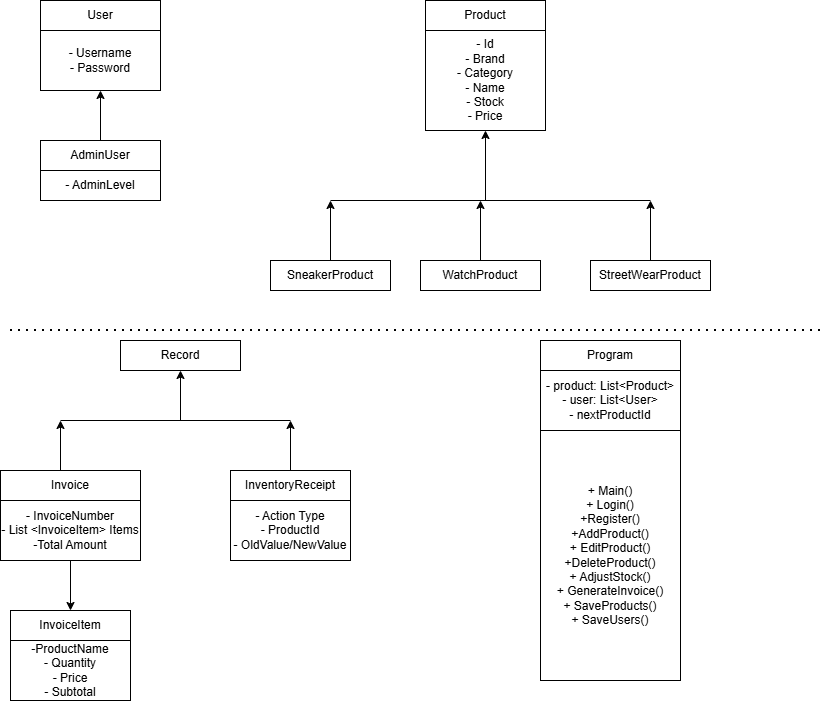

The diagram above was exported from draw.io. Its source (the exported page's mxGraphModel, read from the mxfile embedded in the PNG):
<mxGraphModel dx="2084" dy="1124" grid="1" gridSize="10" guides="1" tooltips="1" connect="1" arrows="1" fold="1" page="1" pageScale="1" pageWidth="850" pageHeight="1100" math="0" shadow="0">
  <root>
    <mxCell id="0" />
    <mxCell id="1" parent="0" />
    <mxCell id="dui7JLBQyX5QBKTn3MyM-1" parent="1" style="rounded=0;whiteSpace=wrap;html=1;" value="User" vertex="1">
      <mxGeometry height="30" width="120" x="40" y="20" as="geometry" />
    </mxCell>
    <mxCell id="dui7JLBQyX5QBKTn3MyM-2" parent="1" style="rounded=0;whiteSpace=wrap;html=1;" value="- Username&lt;div&gt;- Password&lt;/div&gt;" vertex="1">
      <mxGeometry height="60" width="120" x="40" y="50" as="geometry" />
    </mxCell>
    <mxCell id="dui7JLBQyX5QBKTn3MyM-3" edge="1" parent="1" style="endArrow=classic;html=1;rounded=0;" target="dui7JLBQyX5QBKTn3MyM-2" value="">
      <mxGeometry height="50" relative="1" width="50" as="geometry">
        <Array as="points">
          <mxPoint x="100" y="160" />
        </Array>
        <mxPoint x="100" y="160" as="sourcePoint" />
        <mxPoint x="450" y="170" as="targetPoint" />
      </mxGeometry>
    </mxCell>
    <mxCell id="dui7JLBQyX5QBKTn3MyM-4" parent="1" style="rounded=0;whiteSpace=wrap;html=1;" value="AdminUser" vertex="1">
      <mxGeometry height="30" width="120" x="40" y="160" as="geometry" />
    </mxCell>
    <mxCell id="dui7JLBQyX5QBKTn3MyM-5" parent="1" style="rounded=0;whiteSpace=wrap;html=1;" value="- AdminLevel" vertex="1">
      <mxGeometry height="30" width="120" x="40" y="190" as="geometry" />
    </mxCell>
    <mxCell id="dui7JLBQyX5QBKTn3MyM-6" parent="1" style="rounded=0;whiteSpace=wrap;html=1;" value="Product" vertex="1">
      <mxGeometry height="30" width="120" x="425" y="20" as="geometry" />
    </mxCell>
    <mxCell id="dui7JLBQyX5QBKTn3MyM-7" edge="1" parent="1" source="dui7JLBQyX5QBKTn3MyM-6" style="edgeStyle=orthogonalEdgeStyle;rounded=0;orthogonalLoop=1;jettySize=auto;html=1;exitX=0.5;exitY=1;exitDx=0;exitDy=0;" target="dui7JLBQyX5QBKTn3MyM-6">
      <mxGeometry relative="1" as="geometry" />
    </mxCell>
    <mxCell id="dui7JLBQyX5QBKTn3MyM-13" parent="1" style="rounded=0;whiteSpace=wrap;html=1;" value="- Id&lt;div&gt;- Brand&lt;/div&gt;&lt;div&gt;- Category&lt;/div&gt;&lt;div&gt;- Name&lt;/div&gt;&lt;div&gt;- Stock&lt;/div&gt;&lt;div&gt;- Price&lt;/div&gt;" vertex="1">
      <mxGeometry height="100" width="120" x="425" y="50" as="geometry" />
    </mxCell>
    <mxCell id="dui7JLBQyX5QBKTn3MyM-14" edge="1" parent="1" style="endArrow=classic;html=1;rounded=0;entryX=0.5;entryY=1;entryDx=0;entryDy=0;" target="dui7JLBQyX5QBKTn3MyM-13" value="">
      <mxGeometry height="50" relative="1" width="50" as="geometry">
        <mxPoint x="485" y="220" as="sourcePoint" />
        <mxPoint x="450" y="170" as="targetPoint" />
      </mxGeometry>
    </mxCell>
    <mxCell id="dui7JLBQyX5QBKTn3MyM-15" edge="1" parent="1" style="endArrow=none;html=1;rounded=0;" value="">
      <mxGeometry height="50" relative="1" width="50" as="geometry">
        <mxPoint x="330" y="220" as="sourcePoint" />
        <mxPoint x="650" y="220" as="targetPoint" />
      </mxGeometry>
    </mxCell>
    <mxCell id="dui7JLBQyX5QBKTn3MyM-16" edge="1" parent="1" style="endArrow=classic;html=1;rounded=0;" value="">
      <mxGeometry height="50" relative="1" width="50" as="geometry">
        <mxPoint x="330" y="280" as="sourcePoint" />
        <mxPoint x="330" y="220" as="targetPoint" />
      </mxGeometry>
    </mxCell>
    <mxCell id="dui7JLBQyX5QBKTn3MyM-17" edge="1" parent="1" style="endArrow=classic;html=1;rounded=0;" value="">
      <mxGeometry height="50" relative="1" width="50" as="geometry">
        <mxPoint x="480" y="280" as="sourcePoint" />
        <mxPoint x="480" y="220" as="targetPoint" />
      </mxGeometry>
    </mxCell>
    <mxCell id="dui7JLBQyX5QBKTn3MyM-18" edge="1" parent="1" style="endArrow=classic;html=1;rounded=0;" value="">
      <mxGeometry height="50" relative="1" width="50" as="geometry">
        <mxPoint x="650" y="280" as="sourcePoint" />
        <mxPoint x="650" y="220" as="targetPoint" />
      </mxGeometry>
    </mxCell>
    <mxCell id="dui7JLBQyX5QBKTn3MyM-19" parent="1" style="rounded=0;whiteSpace=wrap;html=1;" value="SneakerProduct" vertex="1">
      <mxGeometry height="30" width="120" x="270" y="280" as="geometry" />
    </mxCell>
    <mxCell id="dui7JLBQyX5QBKTn3MyM-20" parent="1" style="rounded=0;whiteSpace=wrap;html=1;" value="WatchProduct" vertex="1">
      <mxGeometry height="30" width="120" x="420" y="280" as="geometry" />
    </mxCell>
    <mxCell id="dui7JLBQyX5QBKTn3MyM-21" parent="1" style="rounded=0;whiteSpace=wrap;html=1;" value="StreetWearProduct" vertex="1">
      <mxGeometry height="30" width="120" x="590" y="280" as="geometry" />
    </mxCell>
    <mxCell id="dui7JLBQyX5QBKTn3MyM-22" edge="1" parent="1" style="endArrow=none;dashed=1;html=1;dashPattern=1 3;strokeWidth=2;rounded=0;" value="">
      <mxGeometry height="50" relative="1" width="50" as="geometry">
        <mxPoint x="10" y="350" as="sourcePoint" />
        <mxPoint x="820" y="350" as="targetPoint" />
      </mxGeometry>
    </mxCell>
    <mxCell id="dui7JLBQyX5QBKTn3MyM-23" parent="1" style="rounded=0;whiteSpace=wrap;html=1;" value="Record" vertex="1">
      <mxGeometry height="30" width="120" x="120" y="360" as="geometry" />
    </mxCell>
    <mxCell id="dui7JLBQyX5QBKTn3MyM-24" edge="1" parent="1" style="endArrow=classic;html=1;rounded=0;entryX=0.5;entryY=1;entryDx=0;entryDy=0;" target="dui7JLBQyX5QBKTn3MyM-23" value="">
      <mxGeometry height="50" relative="1" width="50" as="geometry">
        <mxPoint x="180" y="440" as="sourcePoint" />
        <mxPoint x="450" y="470" as="targetPoint" />
      </mxGeometry>
    </mxCell>
    <mxCell id="dui7JLBQyX5QBKTn3MyM-25" edge="1" parent="1" style="endArrow=none;html=1;rounded=0;" value="">
      <mxGeometry height="50" relative="1" width="50" as="geometry">
        <mxPoint x="60" y="440" as="sourcePoint" />
        <mxPoint x="290" y="440" as="targetPoint" />
      </mxGeometry>
    </mxCell>
    <mxCell id="dui7JLBQyX5QBKTn3MyM-26" edge="1" parent="1" style="endArrow=classic;html=1;rounded=0;" value="">
      <mxGeometry height="50" relative="1" width="50" as="geometry">
        <mxPoint x="60" y="490" as="sourcePoint" />
        <mxPoint x="60" y="440" as="targetPoint" />
      </mxGeometry>
    </mxCell>
    <mxCell id="dui7JLBQyX5QBKTn3MyM-27" edge="1" parent="1" style="endArrow=classic;html=1;rounded=0;" value="">
      <mxGeometry height="50" relative="1" width="50" as="geometry">
        <mxPoint x="290" y="490" as="sourcePoint" />
        <mxPoint x="290" y="440" as="targetPoint" />
      </mxGeometry>
    </mxCell>
    <mxCell id="dui7JLBQyX5QBKTn3MyM-28" parent="1" style="rounded=0;whiteSpace=wrap;html=1;" value="Invoice" vertex="1">
      <mxGeometry height="30" width="140" y="490" as="geometry" />
    </mxCell>
    <mxCell id="dui7JLBQyX5QBKTn3MyM-29" parent="1" style="rounded=0;whiteSpace=wrap;html=1;" value="InventoryReceipt" vertex="1">
      <mxGeometry height="30" width="120" x="230" y="490" as="geometry" />
    </mxCell>
    <mxCell id="dui7JLBQyX5QBKTn3MyM-30" parent="1" style="rounded=0;whiteSpace=wrap;html=1;" value="- InvoiceNumbe&lt;span style=&quot;background-color: transparent; color: light-dark(rgb(0, 0, 0), rgb(255, 255, 255));&quot;&gt;r&lt;/span&gt;&lt;div&gt;&lt;span style=&quot;background-color: transparent; color: light-dark(rgb(0, 0, 0), rgb(255, 255, 255));&quot;&gt;- List &amp;lt;InvoiceItem&amp;gt; Items&lt;/span&gt;&lt;/div&gt;&lt;div&gt;&lt;span style=&quot;background-color: transparent; color: light-dark(rgb(0, 0, 0), rgb(255, 255, 255));&quot;&gt;-Total Amount&lt;/span&gt;&lt;/div&gt;" vertex="1">
      <mxGeometry height="60" width="140" y="520" as="geometry" />
    </mxCell>
    <mxCell id="dui7JLBQyX5QBKTn3MyM-32" parent="1" style="rounded=0;whiteSpace=wrap;html=1;" value="- Action Type&lt;div&gt;- ProductId&lt;/div&gt;&lt;div&gt;- OldValue/NewValue&lt;/div&gt;" vertex="1">
      <mxGeometry height="60" width="120" x="230" y="520" as="geometry" />
    </mxCell>
    <mxCell id="dui7JLBQyX5QBKTn3MyM-33" edge="1" parent="1" source="dui7JLBQyX5QBKTn3MyM-30" style="endArrow=classic;html=1;rounded=0;exitX=0.5;exitY=1;exitDx=0;exitDy=0;entryX=0.5;entryY=0;entryDx=0;entryDy=0;" target="dui7JLBQyX5QBKTn3MyM-35" value="">
      <mxGeometry height="50" relative="1" width="50" as="geometry">
        <mxPoint x="170" y="550" as="sourcePoint" />
        <mxPoint x="50" y="630" as="targetPoint" />
      </mxGeometry>
    </mxCell>
    <mxCell id="dui7JLBQyX5QBKTn3MyM-35" parent="1" style="rounded=0;whiteSpace=wrap;html=1;" value="InvoiceItem" vertex="1">
      <mxGeometry height="30" width="120" x="10" y="630" as="geometry" />
    </mxCell>
    <mxCell id="dui7JLBQyX5QBKTn3MyM-36" parent="1" style="rounded=0;whiteSpace=wrap;html=1;" value="-ProductName&lt;div&gt;- Quantity&lt;/div&gt;&lt;div&gt;- Price&lt;/div&gt;&lt;div&gt;- Subtotal&lt;/div&gt;" vertex="1">
      <mxGeometry height="60" width="120" x="10" y="660" as="geometry" />
    </mxCell>
    <mxCell id="dui7JLBQyX5QBKTn3MyM-38" parent="1" style="rounded=0;whiteSpace=wrap;html=1;" value="Program" vertex="1">
      <mxGeometry height="30" width="140" x="540" y="360" as="geometry" />
    </mxCell>
    <mxCell id="dui7JLBQyX5QBKTn3MyM-39" parent="1" style="rounded=0;whiteSpace=wrap;html=1;" value="- product: List&amp;lt;Product&amp;gt;&lt;div&gt;- user: List&amp;lt;User&amp;gt;&lt;/div&gt;&lt;div&gt;- nextProductId&lt;/div&gt;" vertex="1">
      <mxGeometry height="60" width="140" x="540" y="390" as="geometry" />
    </mxCell>
    <mxCell id="dui7JLBQyX5QBKTn3MyM-40" parent="1" style="rounded=0;whiteSpace=wrap;html=1;" value="+ Main()&lt;div&gt;+ Login()&lt;/div&gt;&lt;div&gt;+Register()&lt;/div&gt;&lt;div&gt;+AddProduct()&lt;/div&gt;&lt;div&gt;+ EditProduct()&lt;/div&gt;&lt;div&gt;+DeleteProduct()&lt;/div&gt;&lt;div&gt;+ AdjustStock()&lt;/div&gt;&lt;div&gt;+ GenerateInvoice()&lt;/div&gt;&lt;div&gt;+ SaveProducts()&lt;/div&gt;&lt;div&gt;+ SaveUsers()&lt;/div&gt;" vertex="1">
      <mxGeometry height="250" width="140" x="540" y="450" as="geometry" />
    </mxCell>
  </root>
</mxGraphModel>